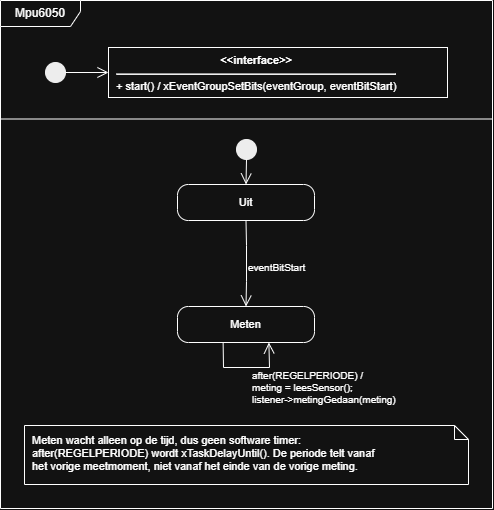

The diagram above was exported from draw.io. Its source (the exported page's mxGraphModel, read from the mxfile embedded in the PNG):
<mxGraphModel dx="1018" dy="710" grid="1" gridSize="10" guides="1" tooltips="1" connect="1" arrows="1" fold="1" page="0" pageScale="1" pageWidth="1200" pageHeight="1600" math="0" shadow="0">
  <root>
    <mxCell id="0" />
    <mxCell id="1" parent="0" />
    <mxCell id="esp2fr" parent="1" style="shape=umlFrame;whiteSpace=wrap;html=1;width=80;height=26;" value="Mpu6050" vertex="1">
      <mxGeometry height="508" width="492" x="4" y="4" as="geometry" />
    </mxCell>
    <mxCell id="esp2sep" parent="1" style="line;strokeWidth=1;html=1;" value="" vertex="1">
      <mxGeometry height="1" width="492" x="4" y="122" as="geometry" />
    </mxCell>
    <mxCell id="esp2a0" parent="1" style="ellipse;fillColor=#000000;strokeColor=#000000;" value="" vertex="1">
      <mxGeometry height="20" width="20" x="49" y="66" as="geometry" />
    </mxCell>
    <mxCell id="esp2a1" parent="1" style="rounded=0;whiteSpace=wrap;html=1;align=left;verticalAlign=top;spacingLeft=6;fontSize=11;" value="&lt;div style='text-align:center'&gt;&lt;b&gt;&amp;lt;&amp;lt;interface&amp;gt;&amp;gt;&lt;/b&gt;&lt;/div&gt;&lt;hr&gt;+ start() / xEventGroupSetBits(eventGroup, eventBitStart)" vertex="1">
      <mxGeometry height="50" width="339" x="112" y="51" as="geometry" />
    </mxCell>
    <mxCell id="esp2e2" edge="1" parent="1" source="esp2a0" style="endArrow=open;endSize=9;html=1;rounded=0;" target="esp2a1">
      <mxGeometry relative="1" as="geometry" />
    </mxCell>
    <mxCell id="esp2b3" parent="1" style="ellipse;fillColor=#000000;strokeColor=#000000;" value="" vertex="1">
      <mxGeometry height="20" width="20" x="240" y="143" as="geometry" />
    </mxCell>
    <mxCell id="esp2b4" parent="1" style="rounded=1;whiteSpace=wrap;html=1;fontSize=11;arcSize=30;" value="Uit" vertex="1">
      <mxGeometry height="36" width="137" x="181" y="188" as="geometry" />
    </mxCell>
    <mxCell id="esp2b5" parent="1" style="rounded=1;whiteSpace=wrap;html=1;fontSize=11;arcSize=30;" value="Meten" vertex="1">
      <mxGeometry height="36" width="137" x="181" y="310" as="geometry" />
    </mxCell>
    <mxCell id="esp2e6" edge="1" parent="1" source="esp2b3" style="endArrow=open;endSize=9;html=1;rounded=0;fontSize=10;align=left;labelBackgroundColor=#ffffff;exitX=0.500;exitY=1.000;exitDx=0;exitDy=0;entryX=0.500;entryY=0.000;entryDx=0;entryDy=0;" target="esp2b4" value="">
      <mxGeometry relative="1" as="geometry" />
    </mxCell>
    <mxCell id="esp2e7" edge="1" parent="1" source="esp2b4" style="endArrow=open;endSize=9;html=1;rounded=0;fontSize=10;align=left;labelBackgroundColor=#ffffff;exitX=0.500;exitY=1.000;exitDx=0;exitDy=0;entryX=0.500;entryY=0.000;entryDx=0;entryDy=0;" target="esp2b5" value="eventBitStart">
      <mxGeometry relative="1" as="geometry">
        <mxPoint y="4" as="offset" />
        <Array as="points">
          <mxPoint x="250" y="249" />
          <mxPoint x="250" y="285" />
        </Array>
      </mxGeometry>
    </mxCell>
    <mxCell id="esp2e8" edge="1" parent="1" source="esp2b5" style="endArrow=open;endSize=9;html=1;rounded=0;fontSize=10;align=left;labelBackgroundColor=#ffffff;exitX=0.333;exitY=1.000;exitDx=0;exitDy=0;entryX=0.667;entryY=1.000;entryDx=0;entryDy=0;" target="esp2b5" value="after(REGELPERIODE) /&#10;meting = leesSensor();&#10;listener-&gt;metingGedaan(meting)">
      <mxGeometry relative="1" as="geometry">
        <mxPoint x="4" y="20" as="offset" />
        <Array as="points">
          <mxPoint x="227" y="371" />
          <mxPoint x="273" y="371" />
        </Array>
      </mxGeometry>
    </mxCell>
    <mxCell id="esp2note" parent="1" style="shape=note;whiteSpace=wrap;html=1;size=14;align=left;verticalAlign=top;spacingLeft=6;spacingTop=2;fontSize=11;" value="Meten wacht alleen op de tijd, dus geen software timer:&lt;br&gt;after(REGELPERIODE) wordt xTaskDelayUntil(). De periode telt vanaf&lt;br&gt;het vorige meetmoment, niet vanaf het einde van de vorige meting." vertex="1">
      <mxGeometry height="59" width="444" x="28" y="429" as="geometry" />
    </mxCell>
  </root>
</mxGraphModel>